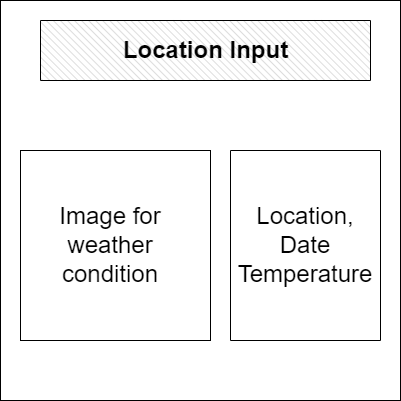

The diagram above was exported from draw.io. Its source (the exported page's mxGraphModel, read from the mxfile embedded in the PNG):
<mxGraphModel dx="1022" dy="1225" grid="1" gridSize="10" guides="1" tooltips="1" connect="1" arrows="1" fold="1" page="1" pageScale="1" pageWidth="827" pageHeight="1169" math="0" shadow="0">
  <root>
    <mxCell id="0" />
    <mxCell id="1" parent="0" />
    <mxCell id="weCfiHI2kKmGEl-CjNPE-1" value="" style="whiteSpace=wrap;html=1;aspect=fixed;" vertex="1" parent="1">
      <mxGeometry x="200" y="160" width="400" height="400" as="geometry" />
    </mxCell>
    <mxCell id="weCfiHI2kKmGEl-CjNPE-2" value="" style="verticalLabelPosition=bottom;verticalAlign=top;html=1;shape=mxgraph.basic.patternFillRect;fillStyle=diagRev;step=5;fillStrokeWidth=0.2;fillStrokeColor=#dddddd;" vertex="1" parent="1">
      <mxGeometry x="240" y="180" width="330" height="60" as="geometry" />
    </mxCell>
    <mxCell id="weCfiHI2kKmGEl-CjNPE-3" value="Location Input" style="text;strokeColor=none;fillColor=none;html=1;fontSize=24;fontStyle=1;verticalAlign=middle;align=center;" vertex="1" parent="1">
      <mxGeometry x="355" y="190" width="100" height="40" as="geometry" />
    </mxCell>
    <mxCell id="weCfiHI2kKmGEl-CjNPE-4" value="" style="whiteSpace=wrap;html=1;aspect=fixed;" vertex="1" parent="1">
      <mxGeometry x="220" y="310" width="190" height="190" as="geometry" />
    </mxCell>
    <mxCell id="weCfiHI2kKmGEl-CjNPE-5" value="&lt;font style=&quot;font-size: 24px&quot;&gt;Image for weather condition&lt;/font&gt;" style="text;html=1;strokeColor=none;fillColor=none;align=center;verticalAlign=middle;whiteSpace=wrap;rounded=0;" vertex="1" parent="1">
      <mxGeometry x="230" y="375" width="160" height="60" as="geometry" />
    </mxCell>
    <mxCell id="weCfiHI2kKmGEl-CjNPE-6" value="Location,&lt;br&gt;Date&lt;br&gt;Temperature" style="rounded=0;whiteSpace=wrap;html=1;fontSize=24;direction=south;" vertex="1" parent="1">
      <mxGeometry x="430" y="310" width="150" height="190" as="geometry" />
    </mxCell>
  </root>
</mxGraphModel>